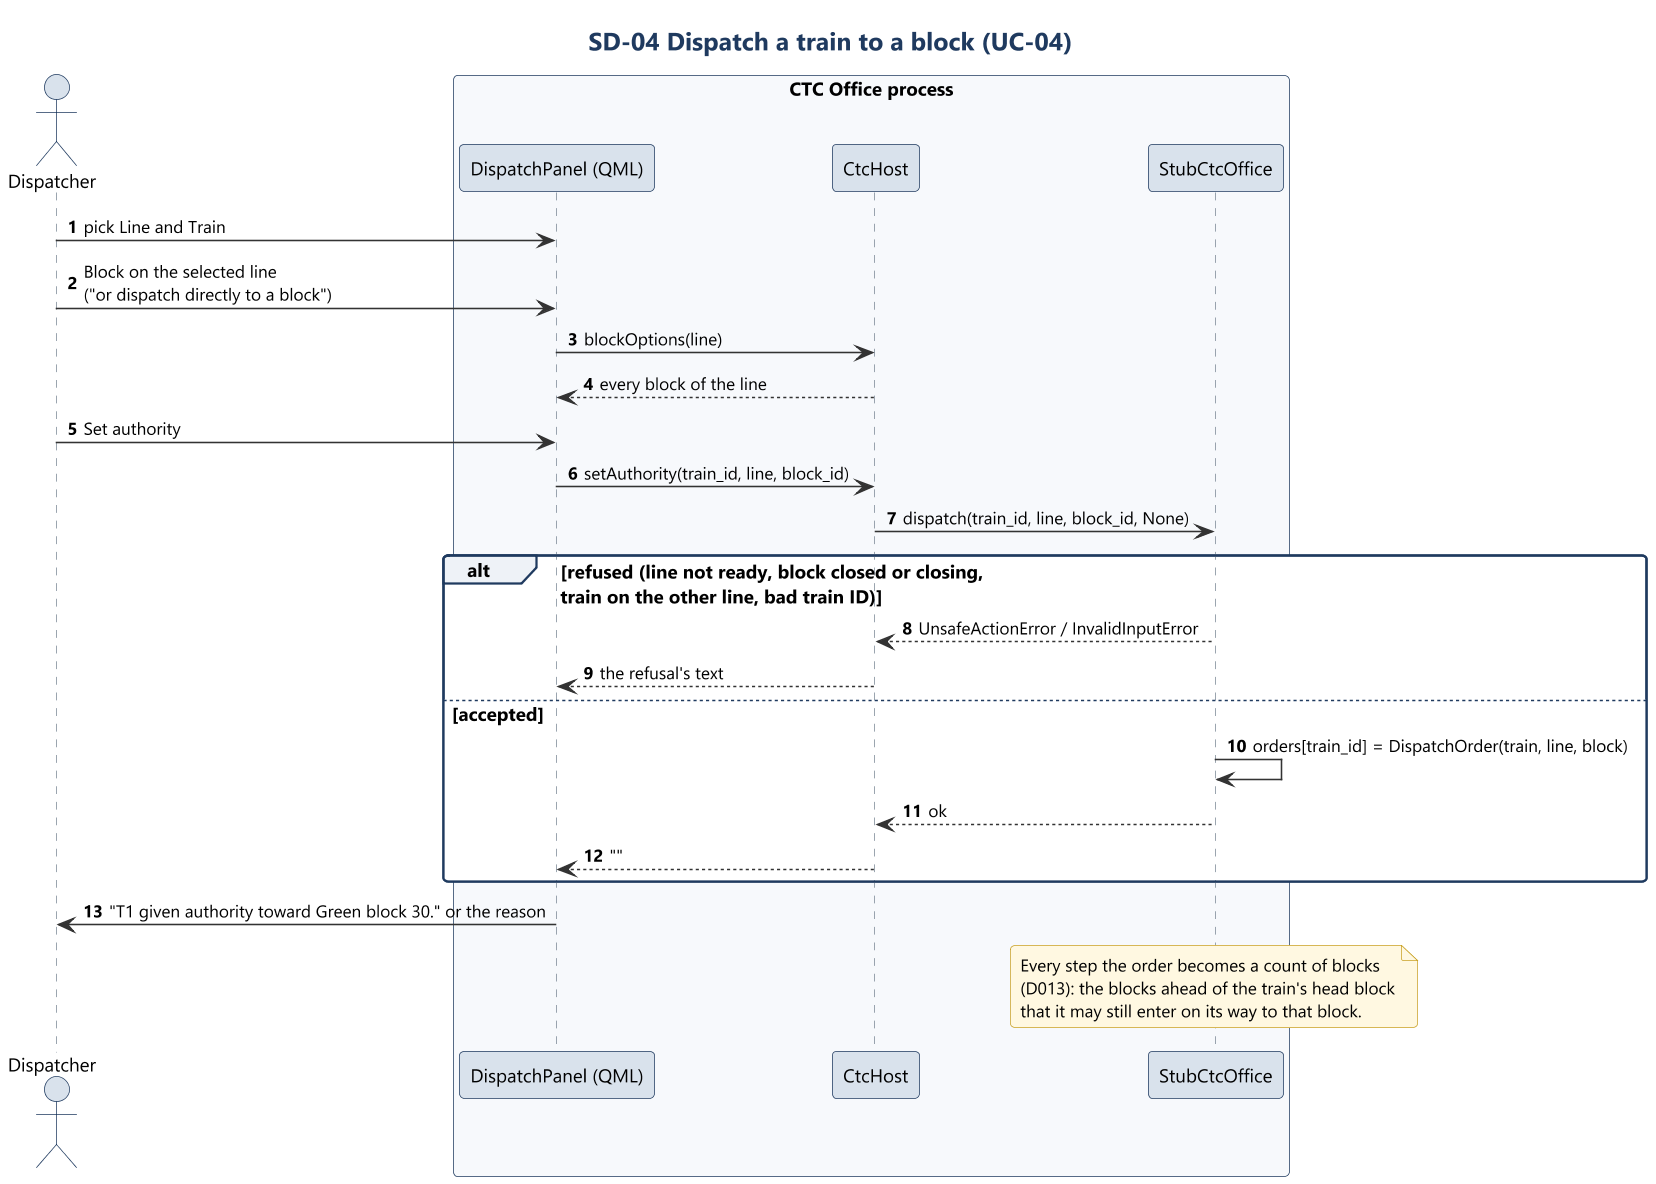

The diagram above was rendered by PlantUML. Its source (embedded in the PNG):
@startuml sd04_dispatch_block
!include ../style.iuml
title SD-04 Dispatch a train to a block (UC-04)
autonumber

actor Dispatcher as D
box "CTC Office process" #F7F9FC
participant "DispatchPanel (QML)" as UI
participant "CtcHost" as Host
participant "StubCtcOffice" as Model
end box

D -> UI : pick Line and Train
D -> UI : Block on the selected line\n("or dispatch directly to a block")
UI -> Host : blockOptions(line)
Host --> UI : every block of the line
D -> UI : Set authority
UI -> Host : setAuthority(train_id, line, block_id)
Host -> Model : dispatch(train_id, line, block_id, None)
alt refused (line not ready, block closed or closing,\ntrain on the other line, bad train ID)
  Model --> Host : UnsafeActionError / InvalidInputError
  Host --> UI : the refusal's text
else accepted
  Model -> Model : orders[train_id] = DispatchOrder(train, line, block)
  Model --> Host : ok
  Host --> UI : ""
end
UI -> D : "T1 given authority toward Green block 30." or the reason
note over Model
  Every step the order becomes a count of blocks
  (D013): the blocks ahead of the train's head block
  that it may still enter on its way to that block.
end note
@enduml